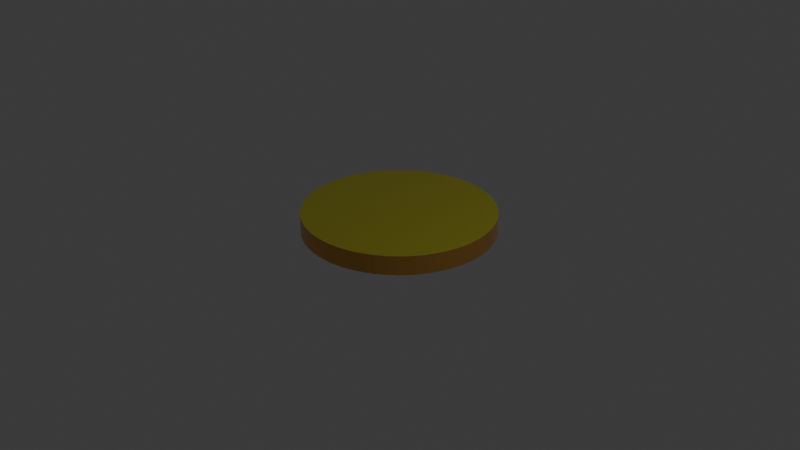 # Source: coin.blend  (saved by Blender 5.0.113; exported with 4.5.12 LTS)
import bpy
from mathutils import Matrix  # noqa: F401  (used for matrix-valued properties, if any)

bpy.ops.wm.read_factory_settings(use_empty=True)
scene = bpy.context.scene
scene.name = 'Scene'

# ---- collections
col_collection = bpy.data.collections.new('Collection'); scene.collection.children.link(col_collection)

# ---- materials (node trees are filled in below, after node groups)
mat_heads_001 = bpy.data.materials.new('Heads.001')
mat_tails_001 = bpy.data.materials.new('Tails.001')
mat_edge = bpy.data.materials.new('Edge')

# ---- material node trees
mat_heads_001.use_nodes = True; mat_heads_001.node_tree.nodes.clear()
_N = mat_heads_001.node_tree.nodes; _L = mat_heads_001.node_tree.links
n0 = _N.new('ShaderNodeBsdfPrincipled'); n0.name = 'Principled BSDF'; n0.location = (-200, 100)
n0.inputs[0].default_value = (0.8006, 0.7536, 0.07095, 1.0)
n0.inputs[1].default_value = 0.9
n0.inputs[2].default_value = 0.3
n1 = _N.new('ShaderNodeOutputMaterial'); n1.name = 'Material Output'; n1.location = (200, 100)
_L.new(n0.outputs[0], n1.inputs[0])
n1.is_active_output = True
mat_tails_001.use_nodes = True; mat_tails_001.node_tree.nodes.clear()
_N = mat_tails_001.node_tree.nodes; _L = mat_tails_001.node_tree.links
n0 = _N.new('ShaderNodeBsdfPrincipled'); n0.name = 'Principled BSDF'; n0.location = (-200, 100)
n0.inputs[0].default_value = (0.8263, 0.8333, 0.8885, 1.0)
n0.inputs[1].default_value = 0.9
n0.inputs[2].default_value = 0.3
n1 = _N.new('ShaderNodeOutputMaterial'); n1.name = 'Material Output'; n1.location = (200, 100)
_L.new(n0.outputs[0], n1.inputs[0])
n1.is_active_output = True
mat_edge.use_nodes = True; mat_edge.node_tree.nodes.clear()
_N = mat_edge.node_tree.nodes; _L = mat_edge.node_tree.links
n0 = _N.new('ShaderNodeBsdfPrincipled'); n0.name = 'Principled BSDF'; n0.location = (-200, 100)
n0.inputs[0].default_value = (0.8005, 0.4229, 0.1109, 1.0)
n0.inputs[1].default_value = 0.9
n0.inputs[2].default_value = 0.3
n1 = _N.new('ShaderNodeOutputMaterial'); n1.name = 'Material Output'; n1.location = (200, 100)
_L.new(n0.outputs[0], n1.inputs[0])
n1.is_active_output = True

# ---- world
world_world = bpy.data.worlds.new('World'); scene.world = world_world
world_world.use_nodes = True; world_world.node_tree.nodes.clear()
_N = world_world.node_tree.nodes; _L = world_world.node_tree.links
n0 = _N.new('ShaderNodeOutputWorld'); n0.name = 'World Output'; n0.location = (200, 100)
n1 = _N.new('ShaderNodeBackground'); n1.name = 'Background'; n1.location = (-200, 100)
n1.inputs[0].default_value = (0.05088, 0.05088, 0.05088, 1.0)
_L.new(n1.outputs[0], n0.inputs[0])
n0.is_active_output = True
world_world.color = (0.05088, 0.05088, 0.05088)
world_world.sun_shadow_jitter_overblur = 0.0

# ---- cameras
cam_camera = bpy.data.cameras.new('Camera')
cam_camera.clip_end = 100.0
cam_camera.ortho_scale = 7.314

# ---- lights
light_light = bpy.data.lights.new('Light', 'POINT')
light_light.energy = 1000.0
light_light.shadow_soft_size = 0.1

# ---- meshes
me_cylinder_002 = bpy.data.meshes.new('Cylinder.002')
me_cylinder_002.from_pydata([(0.0, 1.0, -0.1), (0.0, 1.0, 0.1), (0.09802, 0.9952, -0.1), (0.09802, 0.9952, 0.1), (0.1951, 0.9808, -0.1), (0.1951, 0.9808, 0.1), (0.2903, 0.9569, -0.1), (0.2903, 0.9569, 0.1), (0.3827, 0.9239, -0.1), (0.3827, 0.9239, 0.1), (0.4714, 0.8819, -0.1), (0.4714, 0.8819, 0.1), (0.5556, 0.8315, -0.1), (0.5556, 0.8315, 0.1), (0.6344, 0.773, -0.1), (0.6344, 0.773, 0.1), (0.7071, 0.7071, -0.1), (0.7071, 0.7071, 0.1), (0.773, 0.6344, -0.1), (0.773, 0.6344, 0.1), (0.8315, 0.5556, -0.1), (0.8315, 0.5556, 0.1), (0.8819, 0.4714, -0.1), (0.8819, 0.4714, 0.1), (0.9239, 0.3827, -0.1), (0.9239, 0.3827, 0.1), (0.9569, 0.2903, -0.1), (0.9569, 0.2903, 0.1), (0.9808, 0.1951, -0.1), (0.9808, 0.1951, 0.1), (0.9952, 0.09802, -0.1), (0.9952, 0.09802, 0.1), (1.0, 0.0, -0.1), (1.0, 0.0, 0.1), (0.9952, -0.09802, -0.1), (0.9952, -0.09802, 0.1), (0.9808, -0.1951, -0.1), (0.9808, -0.1951, 0.1), (0.9569, -0.2903, -0.1), (0.9569, -0.2903, 0.1), (0.9239, -0.3827, -0.1), (0.9239, -0.3827, 0.1), (0.8819, -0.4714, -0.1), (0.8819, -0.4714, 0.1), (0.8315, -0.5556, -0.1), (0.8315, -0.5556, 0.1), (0.773, -0.6344, -0.1), (0.773, -0.6344, 0.1), (0.7071, -0.7071, -0.1), (0.7071, -0.7071, 0.1), (0.6344, -0.773, -0.1), (0.6344, -0.773, 0.1), (0.5556, -0.8315, -0.1), (0.5556, -0.8315, 0.1), (0.4714, -0.8819, -0.1), (0.4714, -0.8819, 0.1), (0.3827, -0.9239, -0.1), (0.3827, -0.9239, 0.1), (0.2903, -0.9569, -0.1), (0.2903, -0.9569, 0.1), (0.1951, -0.9808, -0.1), (0.1951, -0.9808, 0.1), (0.09802, -0.9952, -0.1), (0.09802, -0.9952, 0.1), (0.0, -1.0, -0.1), (0.0, -1.0, 0.1), (-0.09802, -0.9952, -0.1), (-0.09802, -0.9952, 0.1), (-0.1951, -0.9808, -0.1), (-0.1951, -0.9808, 0.1), (-0.2903, -0.9569, -0.1), (-0.2903, -0.9569, 0.1), (-0.3827, -0.9239, -0.1), (-0.3827, -0.9239, 0.1), (-0.4714, -0.8819, -0.1), (-0.4714, -0.8819, 0.1), (-0.5556, -0.8315, -0.1), (-0.5556, -0.8315, 0.1), (-0.6344, -0.773, -0.1), (-0.6344, -0.773, 0.1), (-0.7071, -0.7071, -0.1), (-0.7071, -0.7071, 0.1), (-0.773, -0.6344, -0.1), (-0.773, -0.6344, 0.1), (-0.8315, -0.5556, -0.1), (-0.8315, -0.5556, 0.1), (-0.8819, -0.4714, -0.1), (-0.8819, -0.4714, 0.1), (-0.9239, -0.3827, -0.1), (-0.9239, -0.3827, 0.1), (-0.9569, -0.2903, -0.1), (-0.9569, -0.2903, 0.1), (-0.9808, -0.1951, -0.1), (-0.9808, -0.1951, 0.1), (-0.9952, -0.09802, -0.1), (-0.9952, -0.09802, 0.1), (-1.0, 0.0, -0.1), (-1.0, 0.0, 0.1), (-0.9952, 0.09802, -0.1), (-0.9952, 0.09802, 0.1), (-0.9808, 0.1951, -0.1), (-0.9808, 0.1951, 0.1), (-0.9569, 0.2903, -0.1), (-0.9569, 0.2903, 0.1), (-0.9239, 0.3827, -0.1), (-0.9239, 0.3827, 0.1), (-0.8819, 0.4714, -0.1), (-0.8819, 0.4714, 0.1), (-0.8315, 0.5556, -0.1), (-0.8315, 0.5556, 0.1), (-0.773, 0.6344, -0.1), (-0.773, 0.6344, 0.1), (-0.7071, 0.7071, -0.1), (-0.7071, 0.7071, 0.1), (-0.6344, 0.773, -0.1), (-0.6344, 0.773, 0.1), (-0.5556, 0.8315, -0.1), (-0.5556, 0.8315, 0.1), (-0.4714, 0.8819, -0.1), (-0.4714, 0.8819, 0.1), (-0.3827, 0.9239, -0.1), (-0.3827, 0.9239, 0.1), (-0.2903, 0.9569, -0.1), (-0.2903, 0.9569, 0.1), (-0.1951, 0.9808, -0.1), (-0.1951, 0.9808, 0.1), (-0.09802, 0.9952, -0.1), (-0.09802, 0.9952, 0.1)], [], [(0, 1, 3, 2), (2, 3, 5, 4), (4, 5, 7, 6), (6, 7, 9, 8), (8, 9, 11, 10), (10, 11, 13, 12), (12, 13, 15, 14), (14, 15, 17, 16), (16, 17, 19, 18), (18, 19, 21, 20), (20, 21, 23, 22), (22, 23, 25, 24), (24, 25, 27, 26), (26, 27, 29, 28), (28, 29, 31, 30), (30, 31, 33, 32), (32, 33, 35, 34), (34, 35, 37, 36), (36, 37, 39, 38), (38, 39, 41, 40), (40, 41, 43, 42), (42, 43, 45, 44), (44, 45, 47, 46), (46, 47, 49, 48), (48, 49, 51, 50), (50, 51, 53, 52), (52, 53, 55, 54), (54, 55, 57, 56), (56, 57, 59, 58), (58, 59, 61, 60), (60, 61, 63, 62), (62, 63, 65, 64), (64, 65, 67, 66), (66, 67, 69, 68), (68, 69, 71, 70), (70, 71, 73, 72), (72, 73, 75, 74), (74, 75, 77, 76), (76, 77, 79, 78), (78, 79, 81, 80), (80, 81, 83, 82), (82, 83, 85, 84), (84, 85, 87, 86), (86, 87, 89, 88), (88, 89, 91, 90), (90, 91, 93, 92), (92, 93, 95, 94), (94, 95, 97, 96), (96, 97, 99, 98), (98, 99, 101, 100), (100, 101, 103, 102), (102, 103, 105, 104), (104, 105, 107, 106), (106, 107, 109, 108), (108, 109, 111, 110), (110, 111, 113, 112), (112, 113, 115, 114), (114, 115, 117, 116), (116, 117, 119, 118), (118, 119, 121, 120), (120, 121, 123, 122), (122, 123, 125, 124), (3, 1, 127, 125, 123, 121, 119, 117, 115, 113, 111, 109, 107, 105, 103, 101, 99, 97, 95, 93, 91, 89, 87, 85, 83, 81, 79, 77, 75, 73, 71, 69, 67, 65, 63, 61, 59, 57, 55, 53, 51, 49, 47, 45, 43, 41, 39, 37, 35, 33, 31, 29, 27, 25, 23, 21, 19, 17, 15, 13, 11, 9, 7, 5), (124, 125, 127, 126), (126, 127, 1, 0), (0, 2, 4, 6, 8, 10, 12, 14, 16, 18, 20, 22, 24, 26, 28, 30, 32, 34, 36, 38, 40, 42, 44, 46, 48, 50, 52, 54, 56, 58, 60, 62, 64, 66, 68, 70, 72, 74, 76, 78, 80, 82, 84, 86, 88, 90, 92, 94, 96, 98, 100, 102, 104, 106, 108, 110, 112, 114, 116, 118, 120, 122, 124, 126)])
me_cylinder_002.polygons.foreach_set('material_index', [2, 2, 2, 2, 2, 2, 2, 2, 2, 2, 2, 2, 2, 2, 2, 2, 2, 2, 2, 2, 2, 2, 2, 2, 2, 2, 2, 2, 2, 2, 2, 2, 2, 2, 2, 2, 2, 2, 2, 2, 2, 2, 2, 2, 2, 2, 2, 2, 2, 2, 2, 2, 2, 2, 2, 2, 2, 2, 2, 2, 2, 2, 0, 2, 2, 1])
_uv = me_cylinder_002.uv_layers.new(name='UVMap')
_uv.uv.foreach_set('vector', [1.0, 0.5, 1.0, 1.0, 0.9844, 1.0, 0.9844, 0.5, 0.9844, 0.5, 0.9844, 1.0, 0.9688, 1.0, 0.9688, 0.5, 0.9688, 0.5, 0.9688, 1.0, 0.9531, 1.0, 0.9531, 0.5, 0.9531, 0.5, 0.9531, 1.0, 0.9375, 1.0, 0.9375, 0.5, 0.9375, 0.5, 0.9375, 1.0, 0.9219, 1.0, 0.9219, 0.5, 0.9219, 0.5, 0.9219, 1.0, 0.9062, 1.0, 0.9062, 0.5, 0.9062, 0.5, 0.9062, 1.0, 0.8906, 1.0, 0.8906, 0.5, 0.8906, 0.5, 0.8906, 1.0, 0.875, 1.0, 0.875, 0.5, 0.875, 0.5, 0.875, 1.0, 0.8594, 1.0, 0.8594, 0.5, 0.8594, 0.5, 0.8594, 1.0, 0.8438, 1.0, 0.8438, 0.5, 0.8438, 0.5, 0.8438, 1.0, 0.8281, 1.0, 0.8281, 0.5, 0.8281, 0.5, 0.8281, 1.0, 0.8125, 1.0, 0.8125, 0.5, 0.8125, 0.5, 0.8125, 1.0, 0.7969, 1.0, 0.7969, 0.5, 0.7969, 0.5, 0.7969, 1.0, 0.7812, 1.0, 0.7812, 0.5, 0.7812, 0.5, 0.7812, 1.0, 0.7656, 1.0, 0.7656, 0.5, 0.7656, 0.5, 0.7656, 1.0, 0.75, 1.0, 0.75, 0.5, 0.75, 0.5, 0.75, 1.0, 0.7344, 1.0, 0.7344, 0.5, 0.7344, 0.5, 0.7344, 1.0, 0.7188, 1.0, 0.7188, 0.5, 0.7188, 0.5, 0.7188, 1.0, 0.7031, 1.0, 0.7031, 0.5, 0.7031, 0.5, 0.7031, 1.0, 0.6875, 1.0, 0.6875, 0.5, 0.6875, 0.5, 0.6875, 1.0, 0.6719, 1.0, 0.6719, 0.5, 0.6719, 0.5, 0.6719, 1.0, 0.6562, 1.0, 0.6562, 0.5, 0.6562, 0.5, 0.6562, 1.0, 0.6406, 1.0, 0.6406, 0.5, 0.6406, 0.5, 0.6406, 1.0, 0.625, 1.0, 0.625, 0.5, 0.625, 0.5, 0.625, 1.0, 0.6094, 1.0, 0.6094, 0.5, 0.6094, 0.5, 0.6094, 1.0, 0.5938, 1.0, 0.5938, 0.5, 0.5938, 0.5, 0.5938, 1.0, 0.5781, 1.0, 0.5781, 0.5, 0.5781, 0.5, 0.5781, 1.0, 0.5625, 1.0, 0.5625, 0.5, 0.5625, 0.5, 0.5625, 1.0, 0.5469, 1.0, 0.5469, 0.5, 0.5469, 0.5, 0.5469, 1.0, 0.5312, 1.0, 0.5312, 0.5, 0.5312, 0.5, 0.5312, 1.0, 0.5156, 1.0, 0.5156, 0.5, 0.5156, 0.5, 0.5156, 1.0, 0.5, 1.0, 0.5, 0.5, 0.5, 0.5, 0.5, 1.0, 0.4844, 1.0, 0.4844, 0.5, 0.4844, 0.5, 0.4844, 1.0, 0.4688, 1.0, 0.4688, 0.5, 0.4688, 0.5, 0.4688, 1.0, 0.4531, 1.0, 0.4531, 0.5, 0.4531, 0.5, 0.4531, 1.0, 0.4375, 1.0, 0.4375, 0.5, 0.4375, 0.5, 0.4375, 1.0, 0.4219, 1.0, 0.4219, 0.5, 0.4219, 0.5, 0.4219, 1.0, 0.4062, 1.0, 0.4062, 0.5, 0.4062, 0.5, 0.4062, 1.0, 0.3906, 1.0, 0.3906, 0.5, 0.3906, 0.5, 0.3906, 1.0, 0.375, 1.0, 0.375, 0.5, 0.375, 0.5, 0.375, 1.0, 0.3594, 1.0, 0.3594, 0.5, 0.3594, 0.5, 0.3594, 1.0, 0.3438, 1.0, 0.3438, 0.5, 0.3438, 0.5, 0.3438, 1.0, 0.3281, 1.0, 0.3281, 0.5, 0.3281, 0.5, 0.3281, 1.0, 0.3125, 1.0, 0.3125, 0.5, 0.3125, 0.5, 0.3125, 1.0, 0.2969, 1.0, 0.2969, 0.5, 0.2969, 0.5, 0.2969, 1.0, 0.2812, 1.0, 0.2812, 0.5, 0.2812, 0.5, 0.2812, 1.0, 0.2656, 1.0, 0.2656, 0.5, 0.2656, 0.5, 0.2656, 1.0, 0.25, 1.0, 0.25, 0.5, 0.25, 0.5, 0.25, 1.0, 0.2344, 1.0, 0.2344, 0.5, 0.2344, 0.5, 0.2344, 1.0, 0.2188, 1.0, 0.2188, 0.5, 0.2188, 0.5, 0.2188, 1.0, 0.2031, 1.0, 0.2031, 0.5, 0.2031, 0.5, 0.2031, 1.0, 0.1875, 1.0, 0.1875, 0.5, 0.1875, 0.5, 0.1875, 1.0, 0.1719, 1.0, 0.1719, 0.5, 0.1719, 0.5, 0.1719, 1.0, 0.1562, 1.0, 0.1562, 0.5, 0.1562, 0.5, 0.1562, 1.0, 0.1406, 1.0, 0.1406, 0.5, 0.1406, 0.5, 0.1406, 1.0, 0.125, 1.0, 0.125, 0.5, 0.125, 0.5, 0.125, 1.0, 0.1094, 1.0, 0.1094, 0.5, 0.1094, 0.5, 0.1094, 1.0, 0.09375, 1.0, 0.09375, 0.5, 0.09375, 0.5, 0.09375, 1.0, 0.07812, 1.0, 0.07812, 0.5, 0.07812, 0.5, 0.07812, 1.0, 0.0625, 1.0, 0.0625, 0.5, 0.0625, 0.5, 0.0625, 1.0, 0.04688, 1.0, 0.04688, 0.5, 0.04688, 0.5, 0.04688, 1.0, 0.03125, 1.0, 0.03125, 0.5, 0.2735, 0.4888, 0.25, 0.49, 0.2265, 0.4888, 0.2032, 0.4854, 0.1803, 0.4797, 0.1582, 0.4717, 0.1369, 0.4617, 0.1167, 0.4496, 0.09775, 0.4355, 0.08029, 0.4197, 0.06448, 0.4023, 0.05045, 0.3833, 0.03834, 0.3631, 0.02827, 0.3418, 0.02033, 0.3197, 0.01461, 0.2968, 0.01116, 0.2735, 0.01, 0.25, 0.01116, 0.2265, 0.01461, 0.2032, 0.02033, 0.1803, 0.02827, 0.1582, 0.03834, 0.1369, 0.05045, 0.1167, 0.06448, 0.09775, 0.08029, 0.08029, 0.09775, 0.06448, 0.1167, 0.05045, 0.1369, 0.03834, 0.1582, 0.02827, 0.1803, 0.02033, 0.2032, 0.01461, 0.2265, 0.01116, 0.25, 0.01, 0.2735, 0.01116, 0.2968, 0.01461, 0.3197, 0.02033, 0.3418, 0.02827, 0.3631, 0.03834, 0.3833, 0.05045, 0.4023, 0.06448, 0.4197, 0.08029, 0.4355, 0.09775, 0.4496, 0.1167, 0.4617, 0.1369, 0.4717, 0.1582, 0.4797, 0.1803, 0.4854, 0.2032, 0.4888, 0.2265, 0.49, 0.25, 0.4888, 0.2735, 0.4854, 0.2968, 0.4797, 0.3197, 0.4717, 0.3418, 0.4617, 0.3631, 0.4496, 0.3833, 0.4355, 0.4023, 0.4197, 0.4197, 0.4023, 0.4355, 0.3833, 0.4496, 0.3631, 0.4617, 0.3418, 0.4717, 0.3197, 0.4797, 0.2968, 0.4854, 0.03125, 0.5, 0.03125, 1.0, 0.01562, 1.0, 0.01562, 0.5, 0.01562, 0.5, 0.01562, 1.0, 0.0, 1.0, 0.0, 0.5, 0.75, 0.49, 0.7735, 0.4888, 0.7968, 0.4854, 0.8197, 0.4797, 0.8418, 0.4717, 0.8631, 0.4617, 0.8833, 0.4496, 0.9023, 0.4355, 0.9197, 0.4197, 0.9355, 0.4023, 0.9496, 0.3833, 0.9617, 0.3631, 0.9717, 0.3418, 0.9797, 0.3197, 0.9854, 0.2968, 0.9888, 0.2735, 0.99, 0.25, 0.9888, 0.2265, 0.9854, 0.2032, 0.9797, 0.1803, 0.9717, 0.1582, 0.9617, 0.1369, 0.9496, 0.1167, 0.9355, 0.09775, 0.9197, 0.08029, 0.9023, 0.06448, 0.8833, 0.05045, 0.8631, 0.03834, 0.8418, 0.02827, 0.8197, 0.02033, 0.7968, 0.01461, 0.7735, 0.01116, 0.75, 0.01, 0.7265, 0.01116, 0.7032, 0.01461, 0.6803, 0.02033, 0.6582, 0.02827, 0.6369, 0.03834, 0.6167, 0.05045, 0.5977, 0.06448, 0.5803, 0.08029, 0.5645, 0.09775, 0.5504, 0.1167, 0.5383, 0.1369, 0.5283, 0.1582, 0.5203, 0.1803, 0.5146, 0.2032, 0.5112, 0.2265, 0.51, 0.25, 0.5112, 0.2735, 0.5146, 0.2968, 0.5203, 0.3197, 0.5283, 0.3418, 0.5383, 0.3631, 0.5504, 0.3833, 0.5645, 0.4023, 0.5803, 0.4197, 0.5977, 0.4355, 0.6167, 0.4496, 0.6369, 0.4617, 0.6582, 0.4717, 0.6803, 0.4797, 0.7032, 0.4854, 0.7265, 0.4888])
me_cylinder_002.materials.append(mat_heads_001)
me_cylinder_002.materials.append(mat_tails_001)
me_cylinder_002.materials.append(mat_edge)
me_cylinder_002.update()

# ---- objects
ob_light = bpy.data.objects.new('Light', light_light)
ob_camera = bpy.data.objects.new('Camera', cam_camera)
ob_cylinder = bpy.data.objects.new('Cylinder', me_cylinder_002)

# ---- transforms, parenting, visibility, modifiers, constraints
ob_light.location = (4.076, 1.005, 5.904)
ob_light.rotation_euler = (0.6503, 0.05522, 1.866)
ob_light.lock_rotations_4d = False
ob_light.empty_display_type = 'ARROWS'
ob_light.color = (0.0, 0.0, 0.0, 0.0)
ob_light.lineart.crease_threshold = 0.0
ob_camera.location = (7.359, -6.926, 4.958)
ob_camera.rotation_euler = (1.109, 0.0, 0.8149)
ob_camera.lock_rotations_4d = False
ob_camera.empty_display_type = 'ARROWS'
ob_camera.color = (0.0, 0.0, 0.0, 0.0)
ob_camera.display_type = 'WIRE'
ob_camera.lineart.crease_threshold = 0.0
ob_cylinder.location = (0.0, 0.0, 0.0)

# ---- collection membership
col_collection.objects.link(ob_light)
col_collection.objects.link(ob_camera)
col_collection.objects.link(ob_cylinder)

# ---- scene / render settings (as saved in the file)
scene.camera = ob_camera
scene.frame_start = 1; scene.frame_end = 250; scene.frame_set(31)
scene.render.engine = 'BLENDER_EEVEE_NEXT'
scene.render.bake_bias = 0.0
scene.render.bake_samples = 0
scene.eevee.use_volume_custom_range = False
bpy.context.view_layer.update()
